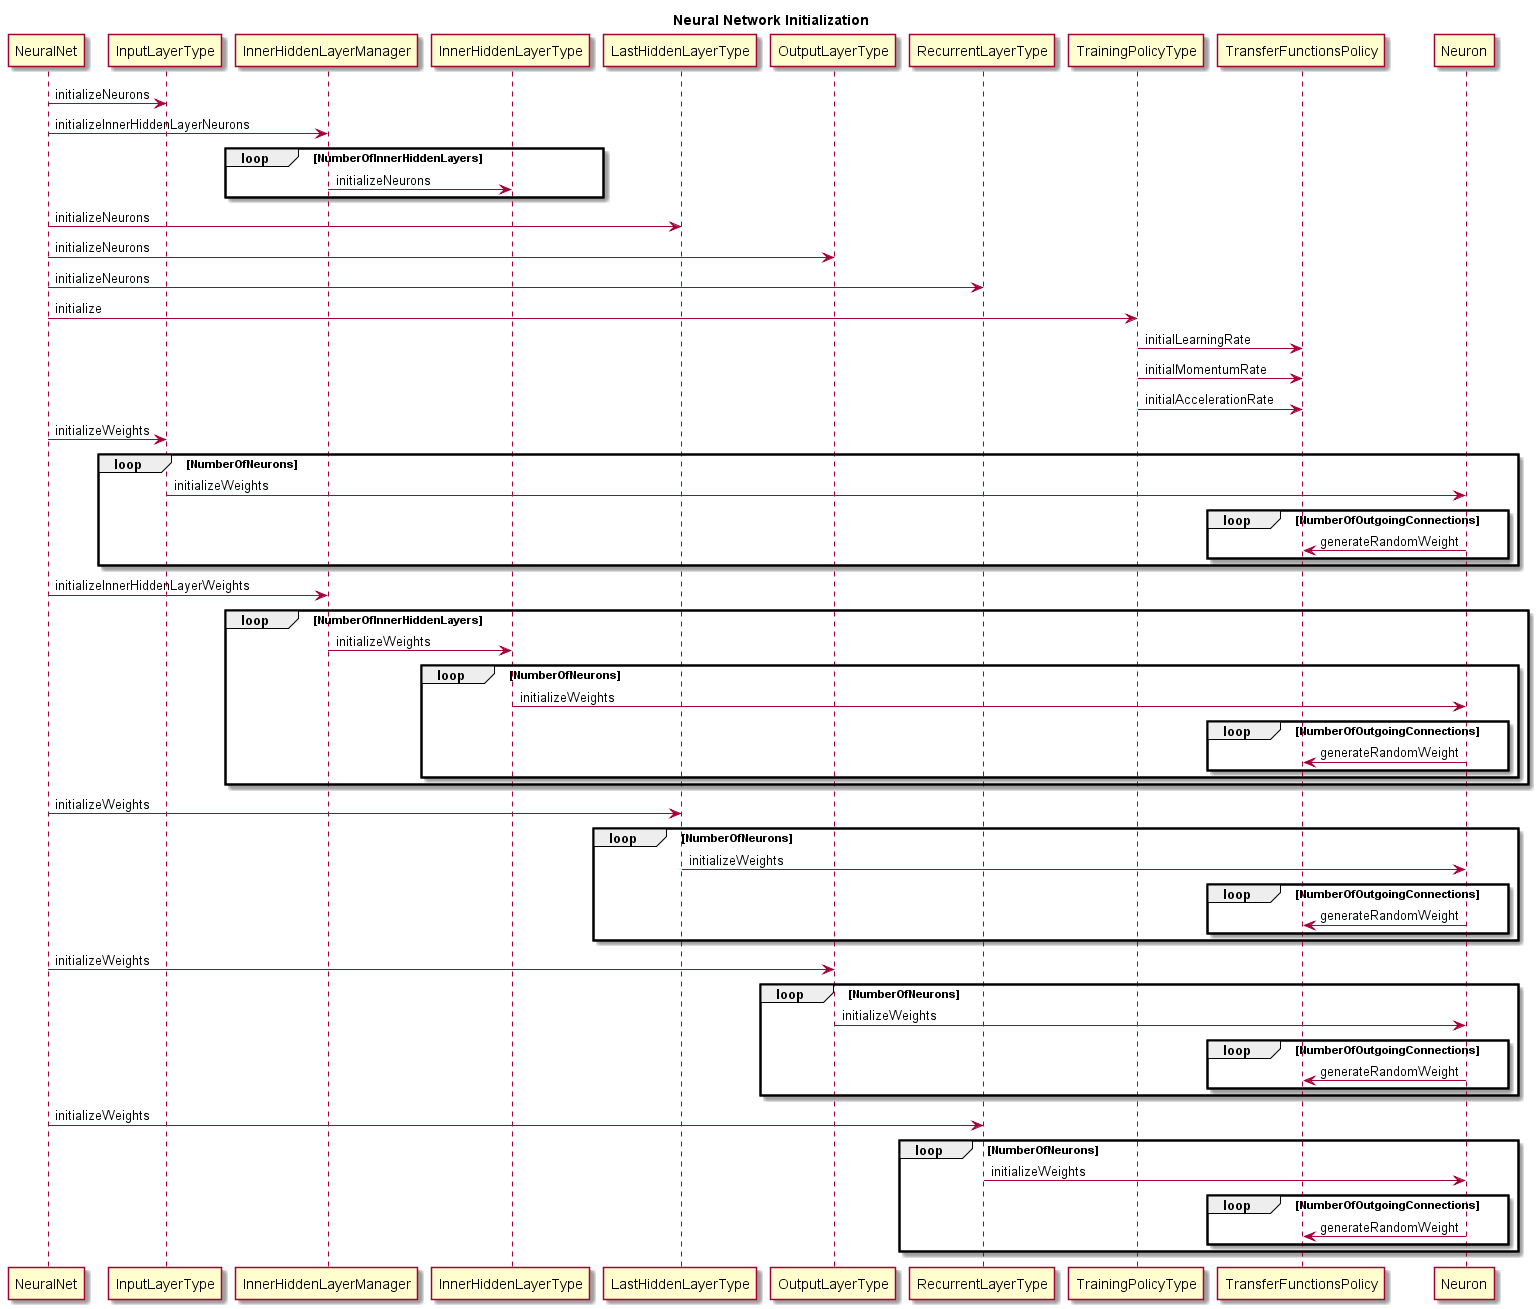

The diagram above was rendered by PlantUML. Its source (embedded in the PNG):
@startuml
title Neural Network Initialization
NeuralNet -> InputLayerType : initializeNeurons
NeuralNet -> InnerHiddenLayerManager : initializeInnerHiddenLayerNeurons
loop NumberOfInnerHiddenLayers
InnerHiddenLayerManager -> InnerHiddenLayerType : initializeNeurons
end
NeuralNet -> LastHiddenLayerType : initializeNeurons
NeuralNet -> OutputLayerType : initializeNeurons
NeuralNet -> RecurrentLayerType : initializeNeurons
NeuralNet -> TrainingPolicyType : initialize
TrainingPolicyType -> TransferFunctionsPolicy : initialLearningRate
TrainingPolicyType -> TransferFunctionsPolicy : initialMomentumRate
TrainingPolicyType -> TransferFunctionsPolicy : initialAccelerationRate
NeuralNet -> InputLayerType : initializeWeights
loop NumberOfNeurons
InputLayerType -> Neuron : initializeWeights
loop NumberOfOutgoingConnections
Neuron -> TransferFunctionsPolicy : generateRandomWeight
end
end
NeuralNet -> InnerHiddenLayerManager : initializeInnerHiddenLayerWeights
loop NumberOfInnerHiddenLayers
InnerHiddenLayerManager -> InnerHiddenLayerType : initializeWeights
loop NumberOfNeurons
InnerHiddenLayerType -> Neuron : initializeWeights
loop NumberOfOutgoingConnections
Neuron -> TransferFunctionsPolicy : generateRandomWeight
end
end
end
NeuralNet -> LastHiddenLayerType : initializeWeights
loop NumberOfNeurons
LastHiddenLayerType -> Neuron : initializeWeights
loop NumberOfOutgoingConnections
Neuron -> TransferFunctionsPolicy : generateRandomWeight
end
end
NeuralNet -> OutputLayerType : initializeWeights
loop NumberOfNeurons
OutputLayerType -> Neuron : initializeWeights
loop NumberOfOutgoingConnections
Neuron -> TransferFunctionsPolicy : generateRandomWeight
end
end
NeuralNet -> RecurrentLayerType : initializeWeights
loop NumberOfNeurons
RecurrentLayerType -> Neuron : initializeWeights
loop NumberOfOutgoingConnections
Neuron -> TransferFunctionsPolicy : generateRandomWeight
end
end
@enduml